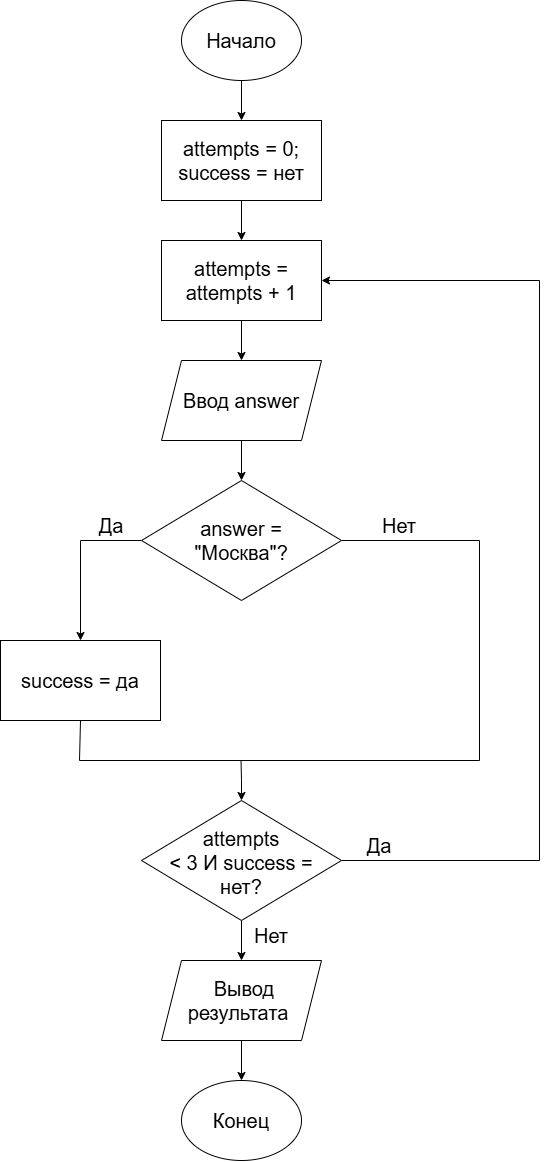

The diagram above was exported from draw.io. Its source (the exported page's mxGraphModel, read from the mxfile embedded in the PNG):
<mxGraphModel dx="2331" dy="2365" grid="1" gridSize="10" guides="1" tooltips="1" connect="1" arrows="1" fold="1" page="1" pageScale="1" pageWidth="827" pageHeight="1169" math="0" shadow="0">
  <root>
    <mxCell id="0" />
    <mxCell id="1" parent="0" />
    <mxCell id="N8KtJsr6J5N9bHn9VbAC-13" edge="1" parent="1" source="N8KtJsr6J5N9bHn9VbAC-1" style="edgeStyle=orthogonalEdgeStyle;rounded=0;orthogonalLoop=1;jettySize=auto;html=1;exitX=0.5;exitY=1;exitDx=0;exitDy=0;entryX=0.5;entryY=0;entryDx=0;entryDy=0;fontSize=20;" target="N8KtJsr6J5N9bHn9VbAC-2">
      <mxGeometry relative="1" as="geometry" />
    </mxCell>
    <mxCell id="N8KtJsr6J5N9bHn9VbAC-1" parent="1" style="ellipse;whiteSpace=wrap;html=1;shapeInside=1;fontSize=20;" value="Начало" vertex="1">
      <mxGeometry height="80" width="120" x="142" y="-80" as="geometry" />
    </mxCell>
    <mxCell id="N8KtJsr6J5N9bHn9VbAC-14" edge="1" parent="1" source="N8KtJsr6J5N9bHn9VbAC-2" style="edgeStyle=orthogonalEdgeStyle;rounded=0;orthogonalLoop=1;jettySize=auto;html=1;exitX=0.5;exitY=1;exitDx=0;exitDy=0;entryX=0.5;entryY=0;entryDx=0;entryDy=0;fontSize=20;" target="N8KtJsr6J5N9bHn9VbAC-3">
      <mxGeometry relative="1" as="geometry" />
    </mxCell>
    <mxCell id="N8KtJsr6J5N9bHn9VbAC-2" parent="1" style="rounded=0;whiteSpace=wrap;html=1;fontSize=20;" value="attempts = 0;&lt;div&gt;success = нет&lt;/div&gt;" vertex="1">
      <mxGeometry height="80" width="160" x="122" y="40" as="geometry" />
    </mxCell>
    <mxCell id="N8KtJsr6J5N9bHn9VbAC-15" edge="1" parent="1" source="N8KtJsr6J5N9bHn9VbAC-3" style="edgeStyle=orthogonalEdgeStyle;rounded=0;orthogonalLoop=1;jettySize=auto;html=1;exitX=0.5;exitY=1;exitDx=0;exitDy=0;entryX=0.5;entryY=0;entryDx=0;entryDy=0;fontSize=20;" target="N8KtJsr6J5N9bHn9VbAC-12">
      <mxGeometry relative="1" as="geometry" />
    </mxCell>
    <mxCell id="N8KtJsr6J5N9bHn9VbAC-3" parent="1" style="rounded=0;whiteSpace=wrap;html=1;fontSize=20;" value="attempts = attempts + 1" vertex="1">
      <mxGeometry height="80" width="160" x="122" y="160" as="geometry" />
    </mxCell>
    <mxCell id="N8KtJsr6J5N9bHn9VbAC-17" edge="1" parent="1" source="N8KtJsr6J5N9bHn9VbAC-4" style="edgeStyle=orthogonalEdgeStyle;rounded=0;orthogonalLoop=1;jettySize=auto;html=1;exitX=0;exitY=0.5;exitDx=0;exitDy=0;entryX=0.5;entryY=0;entryDx=0;entryDy=0;fontSize=20;" target="N8KtJsr6J5N9bHn9VbAC-5">
      <mxGeometry relative="1" x="-0.6137" as="geometry">
        <mxPoint x="40" y="459.594202898551" as="targetPoint" />
      </mxGeometry>
    </mxCell>
    <mxCell id="N8KtJsr6J5N9bHn9VbAC-18" edge="1" parent="1" source="N8KtJsr6J5N9bHn9VbAC-4" style="edgeStyle=orthogonalEdgeStyle;rounded=0;orthogonalLoop=1;jettySize=auto;html=1;exitX=1;exitY=0.5;exitDx=0;exitDy=0;endArrow=none;endFill=0;entryX=0.5;entryY=1;entryDx=0;entryDy=0;fontSize=20;" target="N8KtJsr6J5N9bHn9VbAC-5">
      <mxGeometry relative="1" x="-0.5489" as="geometry">
        <Array as="points">
          <mxPoint x="440" y="460" />
          <mxPoint x="440" y="680" />
          <mxPoint x="40" y="680" />
        </Array>
        <mxPoint x="40" y="650" as="targetPoint" />
      </mxGeometry>
    </mxCell>
    <mxCell id="N8KtJsr6J5N9bHn9VbAC-4" parent="1" style="rhombus;whiteSpace=wrap;html=1;shapeInside=1;fontSize=20;" value="answer = &quot;Москва&quot;?" vertex="1">
      <mxGeometry height="120" width="200" x="102" y="400" as="geometry" />
    </mxCell>
    <mxCell id="N8KtJsr6J5N9bHn9VbAC-5" parent="1" style="rounded=0;whiteSpace=wrap;html=1;fontSize=20;" value="success = да" vertex="1">
      <mxGeometry height="80" width="160" x="-39" y="560" as="geometry" />
    </mxCell>
    <mxCell id="N8KtJsr6J5N9bHn9VbAC-20" edge="1" parent="1" source="N8KtJsr6J5N9bHn9VbAC-8" style="edgeStyle=orthogonalEdgeStyle;rounded=0;orthogonalLoop=1;jettySize=auto;html=1;exitX=0.5;exitY=0;exitDx=0;exitDy=0;startArrow=classic;startFill=1;endArrow=none;endFill=0;fontSize=20;">
      <mxGeometry relative="1" as="geometry">
        <mxPoint x="201.52173913043498" y="680" as="targetPoint" />
      </mxGeometry>
    </mxCell>
    <mxCell id="N8KtJsr6J5N9bHn9VbAC-21" edge="1" parent="1" source="N8KtJsr6J5N9bHn9VbAC-8" style="edgeStyle=orthogonalEdgeStyle;rounded=0;orthogonalLoop=1;jettySize=auto;html=1;exitX=0.5;exitY=1;exitDx=0;exitDy=0;entryX=0.5;entryY=0;entryDx=0;entryDy=0;fontSize=20;" target="N8KtJsr6J5N9bHn9VbAC-9">
      <mxGeometry relative="1" as="geometry" />
    </mxCell>
    <mxCell id="N8KtJsr6J5N9bHn9VbAC-24" edge="1" parent="1" source="N8KtJsr6J5N9bHn9VbAC-8" style="edgeStyle=orthogonalEdgeStyle;rounded=0;orthogonalLoop=1;jettySize=auto;html=1;exitX=1;exitY=0.5;exitDx=0;exitDy=0;entryX=1;entryY=0.5;entryDx=0;entryDy=0;fontSize=20;" target="N8KtJsr6J5N9bHn9VbAC-3">
      <mxGeometry relative="1" as="geometry">
        <Array as="points">
          <mxPoint x="500" y="780" />
          <mxPoint x="500" y="200" />
        </Array>
      </mxGeometry>
    </mxCell>
    <mxCell id="N8KtJsr6J5N9bHn9VbAC-8" parent="1" style="rhombus;whiteSpace=wrap;html=1;shapeInside=1;fontSize=20;" value="attempts &amp;lt; 3 И success = нет?" vertex="1">
      <mxGeometry height="120" width="200" x="102" y="720" as="geometry" />
    </mxCell>
    <mxCell id="N8KtJsr6J5N9bHn9VbAC-22" edge="1" parent="1" source="N8KtJsr6J5N9bHn9VbAC-9" style="edgeStyle=orthogonalEdgeStyle;rounded=0;orthogonalLoop=1;jettySize=auto;html=1;exitX=0.5;exitY=1;exitDx=0;exitDy=0;entryX=0.5;entryY=0;entryDx=0;entryDy=0;fontSize=20;" target="N8KtJsr6J5N9bHn9VbAC-11">
      <mxGeometry relative="1" as="geometry" />
    </mxCell>
    <mxCell id="N8KtJsr6J5N9bHn9VbAC-9" parent="1" style="shape=parallelogram;perimeter=parallelogramPerimeter;whiteSpace=wrap;html=1;shapeInside=1;fixedSize=1;fontSize=20;" value="Вывод результата" vertex="1">
      <mxGeometry height="80" width="160" x="122" y="880" as="geometry" />
    </mxCell>
    <mxCell id="N8KtJsr6J5N9bHn9VbAC-11" parent="1" style="ellipse;whiteSpace=wrap;html=1;shapeInside=1;fontSize=20;" value="Конец" vertex="1">
      <mxGeometry height="80" width="120" x="142" y="1000" as="geometry" />
    </mxCell>
    <mxCell id="N8KtJsr6J5N9bHn9VbAC-16" edge="1" parent="1" source="N8KtJsr6J5N9bHn9VbAC-12" style="edgeStyle=orthogonalEdgeStyle;rounded=0;orthogonalLoop=1;jettySize=auto;html=1;exitX=0.5;exitY=1;exitDx=0;exitDy=0;entryX=0.5;entryY=0;entryDx=0;entryDy=0;fontSize=20;" target="N8KtJsr6J5N9bHn9VbAC-4">
      <mxGeometry relative="1" as="geometry" />
    </mxCell>
    <mxCell id="N8KtJsr6J5N9bHn9VbAC-12" parent="1" style="shape=parallelogram;perimeter=parallelogramPerimeter;whiteSpace=wrap;html=1;shapeInside=1;fixedSize=1;fontSize=20;" value="Ввод answer" vertex="1">
      <mxGeometry height="80" width="160" x="122" y="280" as="geometry" />
    </mxCell>
    <mxCell id="N8KtJsr6J5N9bHn9VbAC-23" parent="1" style="text;html=1;whiteSpace=wrap;strokeColor=none;fillColor=none;align=center;verticalAlign=middle;rounded=0;fontSize=20;" value="Да" vertex="1">
      <mxGeometry height="30" width="60" x="42" y="430" as="geometry" />
    </mxCell>
    <mxCell id="N8KtJsr6J5N9bHn9VbAC-25" parent="1" style="text;html=1;whiteSpace=wrap;strokeColor=none;fillColor=none;align=center;verticalAlign=middle;rounded=0;fontSize=20;" value="Нет" vertex="1">
      <mxGeometry height="30" width="60" x="330" y="430" as="geometry" />
    </mxCell>
    <mxCell id="N8KtJsr6J5N9bHn9VbAC-27" parent="1" style="text;html=1;whiteSpace=wrap;strokeColor=none;fillColor=none;align=center;verticalAlign=middle;rounded=0;fontSize=20;" value="Да" vertex="1">
      <mxGeometry height="30" width="60" x="310" y="750" as="geometry" />
    </mxCell>
    <mxCell id="N8KtJsr6J5N9bHn9VbAC-28" parent="1" style="text;html=1;whiteSpace=wrap;strokeColor=none;fillColor=none;align=center;verticalAlign=middle;rounded=0;fontSize=20;" value="Нет" vertex="1">
      <mxGeometry height="30" width="60" x="202" y="840" as="geometry" />
    </mxCell>
  </root>
</mxGraphModel>